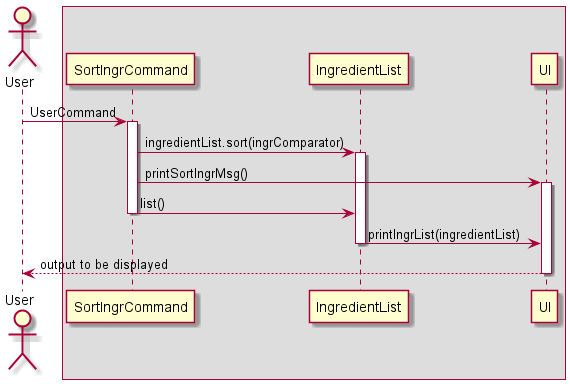

The diagram above was rendered by PlantUML. Its source (embedded in the PNG):
@startuml
'https://plantuml.com/sequence-diagram
actor User
box

User -> SortIngrCommand: UserCommand

activate SortIngrCommand

SortIngrCommand -> IngredientList: ingredientList.sort(ingrComparator)

activate IngredientList

SortIngrCommand -> UI : printSortIngrMsg()

activate UI

SortIngrCommand -> IngredientList: list()
deactivate SortIngrCommand

IngredientList -> UI: printIngrList(ingredientList)
deactivate IngredientList
User <-- UI: output to be displayed

 deactivate UI






@enduml